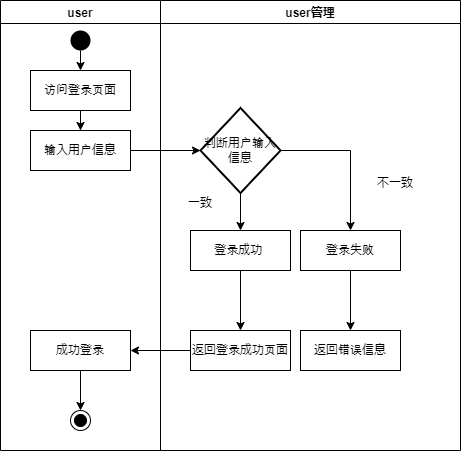

The diagram above was exported from draw.io. Its source (the exported page's mxGraphModel, read from the mxfile embedded in the PNG):
<mxGraphModel dx="917" dy="663" grid="1" gridSize="10" guides="1" tooltips="1" connect="1" arrows="1" fold="1" page="1" pageScale="1" pageWidth="827" pageHeight="1169" math="0" shadow="0">
  <root>
    <mxCell id="0" />
    <mxCell id="1" parent="0" />
    <mxCell id="1rJlZDD4azfzcN1d42DA-1" value="user" style="swimlane;startSize=23;" vertex="1" parent="1">
      <mxGeometry x="170" y="60" width="160" height="450" as="geometry" />
    </mxCell>
    <mxCell id="1rJlZDD4azfzcN1d42DA-2" style="edgeStyle=orthogonalEdgeStyle;rounded=0;orthogonalLoop=1;jettySize=auto;html=1;" edge="1" parent="1rJlZDD4azfzcN1d42DA-1" source="1rJlZDD4azfzcN1d42DA-3" target="1rJlZDD4azfzcN1d42DA-6">
      <mxGeometry relative="1" as="geometry" />
    </mxCell>
    <mxCell id="1rJlZDD4azfzcN1d42DA-3" value="访问登录页面" style="rounded=0;whiteSpace=wrap;html=1;" vertex="1" parent="1rJlZDD4azfzcN1d42DA-1">
      <mxGeometry x="30" y="70" width="100" height="40" as="geometry" />
    </mxCell>
    <mxCell id="1rJlZDD4azfzcN1d42DA-4" value="" style="ellipse;fillColor=#000000;strokeColor=none;" vertex="1" parent="1rJlZDD4azfzcN1d42DA-1">
      <mxGeometry x="70" y="30" width="20" height="20" as="geometry" />
    </mxCell>
    <mxCell id="1rJlZDD4azfzcN1d42DA-5" value="" style="endArrow=classic;html=1;rounded=0;entryX=0.5;entryY=0;entryDx=0;entryDy=0;exitX=0.5;exitY=1;exitDx=0;exitDy=0;" edge="1" parent="1rJlZDD4azfzcN1d42DA-1" source="1rJlZDD4azfzcN1d42DA-4" target="1rJlZDD4azfzcN1d42DA-3">
      <mxGeometry width="50" height="50" relative="1" as="geometry">
        <mxPoint x="240" y="50" as="sourcePoint" />
        <mxPoint x="240" y="90" as="targetPoint" />
      </mxGeometry>
    </mxCell>
    <mxCell id="1rJlZDD4azfzcN1d42DA-6" value="输入用户信息" style="rounded=0;whiteSpace=wrap;html=1;" vertex="1" parent="1rJlZDD4azfzcN1d42DA-1">
      <mxGeometry x="30" y="130" width="100" height="40" as="geometry" />
    </mxCell>
    <mxCell id="1rJlZDD4azfzcN1d42DA-8" value="成功登录" style="rounded=0;whiteSpace=wrap;html=1;" vertex="1" parent="1rJlZDD4azfzcN1d42DA-1">
      <mxGeometry x="30" y="330" width="100" height="40" as="geometry" />
    </mxCell>
    <mxCell id="1rJlZDD4azfzcN1d42DA-9" value="" style="ellipse;html=1;shape=endState;fillColor=#000000;strokeColor=#000000;rounded=0;shadow=0;glass=0;sketch=0;" vertex="1" parent="1rJlZDD4azfzcN1d42DA-1">
      <mxGeometry x="70" y="410" width="20" height="20" as="geometry" />
    </mxCell>
    <mxCell id="1rJlZDD4azfzcN1d42DA-10" value="user管理" style="swimlane;startSize=23;gradientColor=none;rounded=0;" vertex="1" parent="1">
      <mxGeometry x="330" y="60" width="300" height="450" as="geometry" />
    </mxCell>
    <mxCell id="1rJlZDD4azfzcN1d42DA-11" value="判断用户输入信息" style="strokeWidth=2;html=1;shape=mxgraph.flowchart.decision;whiteSpace=wrap;" vertex="1" parent="1rJlZDD4azfzcN1d42DA-10">
      <mxGeometry x="40" y="107.5" width="80" height="85" as="geometry" />
    </mxCell>
    <mxCell id="1rJlZDD4azfzcN1d42DA-12" value="一致" style="rounded=0;whiteSpace=wrap;html=1;shadow=0;sketch=0;glass=0;fillColor=default;strokeColor=none;" vertex="1" parent="1rJlZDD4azfzcN1d42DA-10">
      <mxGeometry x="10" y="192.5" width="60" height="20" as="geometry" />
    </mxCell>
    <mxCell id="1rJlZDD4azfzcN1d42DA-13" value="不一致" style="rounded=0;whiteSpace=wrap;html=1;shadow=0;sketch=0;glass=0;fillColor=default;strokeColor=none;" vertex="1" parent="1rJlZDD4azfzcN1d42DA-10">
      <mxGeometry x="200" y="172.5" width="70" height="20" as="geometry" />
    </mxCell>
    <mxCell id="1rJlZDD4azfzcN1d42DA-14" value="登录失败" style="rounded=0;whiteSpace=wrap;html=1;" vertex="1" parent="1rJlZDD4azfzcN1d42DA-10">
      <mxGeometry x="140" y="230" width="100" height="40" as="geometry" />
    </mxCell>
    <mxCell id="1rJlZDD4azfzcN1d42DA-15" value="返回错误信息" style="rounded=0;whiteSpace=wrap;html=1;" vertex="1" parent="1rJlZDD4azfzcN1d42DA-10">
      <mxGeometry x="140" y="330" width="100" height="40" as="geometry" />
    </mxCell>
    <mxCell id="1rJlZDD4azfzcN1d42DA-16" value="登录成功&amp;nbsp;" style="rounded=0;whiteSpace=wrap;html=1;" vertex="1" parent="1rJlZDD4azfzcN1d42DA-10">
      <mxGeometry x="30" y="230" width="100" height="40" as="geometry" />
    </mxCell>
    <mxCell id="1rJlZDD4azfzcN1d42DA-17" value="返回登录成功页面" style="rounded=0;whiteSpace=wrap;html=1;" vertex="1" parent="1rJlZDD4azfzcN1d42DA-10">
      <mxGeometry x="30" y="330" width="100" height="40" as="geometry" />
    </mxCell>
    <mxCell id="1rJlZDD4azfzcN1d42DA-18" value="" style="endArrow=classic;html=1;rounded=0;entryX=0.5;entryY=0;entryDx=0;entryDy=0;exitX=0.5;exitY=1;exitDx=0;exitDy=0;" edge="1" parent="1rJlZDD4azfzcN1d42DA-10" source="1rJlZDD4azfzcN1d42DA-16" target="1rJlZDD4azfzcN1d42DA-17">
      <mxGeometry width="50" height="50" relative="1" as="geometry">
        <mxPoint x="80" y="280" as="sourcePoint" />
        <mxPoint x="-30" y="210" as="targetPoint" />
      </mxGeometry>
    </mxCell>
    <mxCell id="1rJlZDD4azfzcN1d42DA-19" value="" style="endArrow=classic;html=1;rounded=0;exitX=1;exitY=0.5;exitDx=0;exitDy=0;entryX=0;entryY=0.5;entryDx=0;entryDy=0;entryPerimeter=0;" edge="1" parent="1" source="1rJlZDD4azfzcN1d42DA-6" target="1rJlZDD4azfzcN1d42DA-11">
      <mxGeometry width="50" height="50" relative="1" as="geometry">
        <mxPoint x="170" y="300" as="sourcePoint" />
        <mxPoint x="360" y="210" as="targetPoint" />
      </mxGeometry>
    </mxCell>
    <mxCell id="1rJlZDD4azfzcN1d42DA-20" value="" style="endArrow=classic;html=1;rounded=0;" edge="1" parent="1" source="1rJlZDD4azfzcN1d42DA-11">
      <mxGeometry width="50" height="50" relative="1" as="geometry">
        <mxPoint x="270" y="280" as="sourcePoint" />
        <mxPoint x="410" y="290" as="targetPoint" />
      </mxGeometry>
    </mxCell>
    <mxCell id="1rJlZDD4azfzcN1d42DA-21" value="" style="endArrow=classic;html=1;rounded=0;exitX=1;exitY=0.5;exitDx=0;exitDy=0;exitPerimeter=0;" edge="1" parent="1" source="1rJlZDD4azfzcN1d42DA-11">
      <mxGeometry width="50" height="50" relative="1" as="geometry">
        <mxPoint x="260" y="330" as="sourcePoint" />
        <mxPoint x="520" y="290" as="targetPoint" />
        <Array as="points">
          <mxPoint x="520" y="210" />
        </Array>
      </mxGeometry>
    </mxCell>
    <mxCell id="1rJlZDD4azfzcN1d42DA-22" value="" style="endArrow=classic;html=1;rounded=0;exitX=0.5;exitY=1;exitDx=0;exitDy=0;" edge="1" parent="1" source="1rJlZDD4azfzcN1d42DA-14">
      <mxGeometry width="50" height="50" relative="1" as="geometry">
        <mxPoint x="260" y="320" as="sourcePoint" />
        <mxPoint x="520" y="390" as="targetPoint" />
      </mxGeometry>
    </mxCell>
    <mxCell id="1rJlZDD4azfzcN1d42DA-23" value="" style="endArrow=classic;html=1;rounded=0;exitX=0;exitY=0.5;exitDx=0;exitDy=0;" edge="1" parent="1" source="1rJlZDD4azfzcN1d42DA-17">
      <mxGeometry width="50" height="50" relative="1" as="geometry">
        <mxPoint x="250" y="320" as="sourcePoint" />
        <mxPoint x="300" y="410" as="targetPoint" />
      </mxGeometry>
    </mxCell>
    <mxCell id="1rJlZDD4azfzcN1d42DA-25" value="" style="endArrow=classic;html=1;rounded=0;exitX=0.5;exitY=1;exitDx=0;exitDy=0;" edge="1" parent="1" source="1rJlZDD4azfzcN1d42DA-8">
      <mxGeometry width="50" height="50" relative="1" as="geometry">
        <mxPoint x="390" y="410" as="sourcePoint" />
        <mxPoint x="250" y="470" as="targetPoint" />
      </mxGeometry>
    </mxCell>
  </root>
</mxGraphModel>